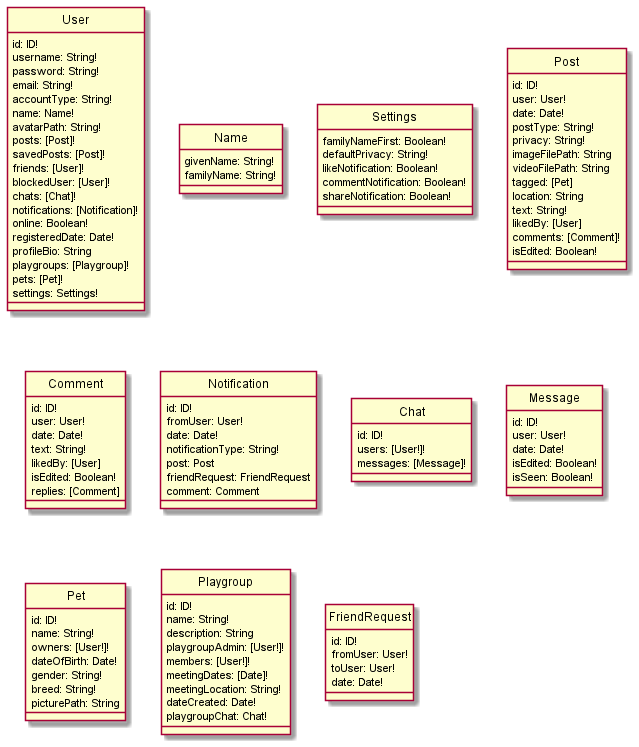

The diagram above was rendered by PlantUML. Its source (embedded in the PNG):
@startuml DataSchema
hide circle
skinparam classAttributeIconSize 0

class User {
    id: ID!
    username: String!
    password: String!
    email: String!
    accountType: String!
    name: Name!
    avatarPath: String!
    posts: [Post]!
    savedPosts: [Post]!
    friends: [User]!
    blockedUser: [User]!
    chats: [Chat]!
    notifications: [Notification]!
    online: Boolean!
    registeredDate: Date!
    profileBio: String
    playgroups: [Playgroup]!
    pets: [Pet]!
    settings: Settings!
}

class Name {
    givenName: String!
    familyName: String!
}

class Settings {
    familyNameFirst: Boolean!
    defaultPrivacy: String!
    likeNotification: Boolean!
    commentNotification: Boolean!
    shareNotification: Boolean!
}

class Post {
    id: ID!
    user: User!
    date: Date!
    postType: String!
    privacy: String!
    imageFilePath: String
    videoFilePath: String
    tagged: [Pet]
    location: String
    text: String!
    likedBy: [User]
    comments: [Comment]!
    isEdited: Boolean!
}

class Comment {
    id: ID!
    user: User!
    date: Date!
    text: String!
    likedBy: [User]
    isEdited: Boolean!
    replies: [Comment]
}

class Notification {
    id: ID!
    fromUser: User!
    date: Date!
    notificationType: String!
    post: Post
    friendRequest: FriendRequest
    comment: Comment
}

class Chat {
    id: ID!
    users: [User!]!
    messages: [Message]!
}

class Message {
    id: ID!
    user: User!
    date: Date!
    isEdited: Boolean!
    isSeen: Boolean!
}

class Pet {
    id: ID!
    name: String!
    owners: [User!]!
    dateOfBirth: Date!
    gender: String!
    breed: String!
    picturePath: String
}

class Playgroup {
    id: ID!
    name: String!
    description: String
    playgroupAdmin: [User!]!
    members: [User!]!
    meetingDates: [Date]!
    meetingLocation: String!
    dateCreated: Date!
    playgroupChat: Chat!
}

class FriendRequest {
    id: ID!
    fromUser: User!
    toUser: User!
    date: Date!
}

@enduml